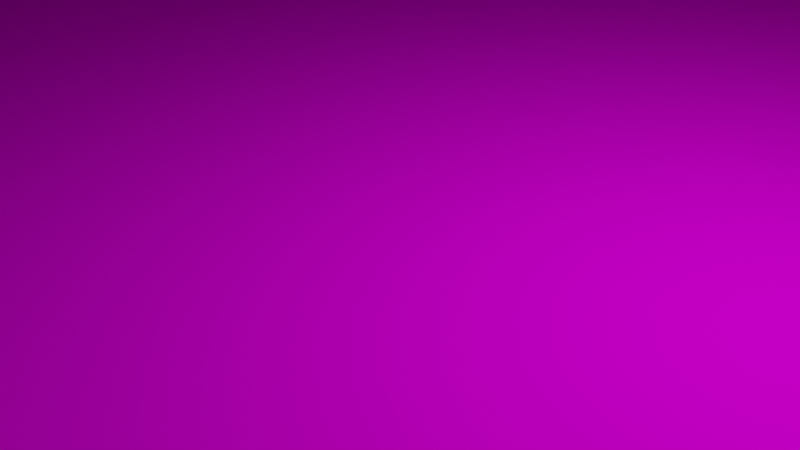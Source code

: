 # Source: Room2.blend  (saved by Blender 2.93.20; exported with 4.5.12 LTS)
import bpy
from mathutils import Matrix  # noqa: F401  (used for matrix-valued properties, if any)

bpy.ops.wm.read_factory_settings(use_empty=True)
scene = bpy.context.scene
scene.name = 'Scene'

# ---- collections
col_collection = bpy.data.collections.new('Collection'); scene.collection.children.link(col_collection)

# ---- images (referenced by path relative to the original .blend; pixels are not part of the script)
import os
ASSET_DIR = os.environ.get("B2B_ASSET_DIR", "")  # directory of the original .blend (textures are referenced by path, not embedded)
HERE = os.path.dirname(os.path.abspath(__file__))  # packed textures are extracted next to this script under _unpacked/

def load_image(name, relpath, width, height, colorspace="sRGB"):
    """Load a texture the original file referenced (path relative to the .blend, or extracted next to this script)."""
    p = next((c for c in (os.path.join(HERE, relpath), os.path.join(ASSET_DIR, relpath)) if relpath and os.path.exists(c)), "")
    if p:
        img = bpy.data.images.load(p, check_existing=True)
        img.name = name
    else:  # same state as the original file: an image datablock whose file is absent (Cycles renders it pink)
        img = bpy.data.images.new(name, width, height)
        img.source = "FILE"
        img.filepath = "//" + (relpath or name)
    img.colorspace_settings.name = colorspace
    return img
img_carpet_stain_brown_2_png_001 = load_image('Carpet stain brown 2.png.001', 'Carpet stain brown 2.png', 1024, 1024, 'sRGB')
img_wallpaper_3_png_001 = load_image('wallpaper 3.png.001', 'wallpaper 3.png', 1024, 1024, 'sRGB')
img_wallpaper_3_png_004 = load_image('wallpaper 3.png.004', 'wallpaper 3.png', 1024, 1024, 'sRGB')
img_ceiling_tiles_2_png = load_image('ceiling tiles 2.png', 'ceiling tiles 2.png', 1024, 1024, 'sRGB')
img_wallpaper_3_png_012 = load_image('wallpaper 3.png.012', 'wallpaper 3.png', 1024, 1024, 'sRGB')
img_wallpaper_3_png_013 = load_image('wallpaper 3.png.013', 'wallpaper 3.png', 1024, 1024, 'sRGB')

# ---- materials (node trees are filled in below, after node groups)
mat_material_025 = bpy.data.materials.new('Material.025')
mat_material_025.use_transparent_shadow = False
mat_material_001 = bpy.data.materials.new('Material.001')
mat_material_001.use_transparent_shadow = False
mat_material_010 = bpy.data.materials.new('Material.010')
mat_material_010.use_transparent_shadow = False
mat_material_016 = bpy.data.materials.new('Material.016')
mat_material_016.use_transparent_shadow = False
mat_material_026 = bpy.data.materials.new('Material.026')
mat_material_026.use_transparent_shadow = False
mat_material_031 = bpy.data.materials.new('Material.031')
mat_material_031.use_transparent_shadow = False

# ---- material node trees
mat_material_025.use_nodes = True; mat_material_025.node_tree.nodes.clear()
_N = mat_material_025.node_tree.nodes; _L = mat_material_025.node_tree.links
n0 = _N.new('ShaderNodeBsdfPrincipled'); n0.name = 'Principled BSDF'; n0.location = (10, 300)
n0.distribution = 'GGX'
n0.subsurface_method = 'RANDOM_WALK_SKIN'
n0.inputs[3].default_value = 1.45
n0.inputs[13].default_value = 0.0
n0.inputs[27].default_value = (0.0, 0.0, 0.0, 1.0)
n0.inputs[28].default_value = 1.0
n1 = _N.new('ShaderNodeOutputMaterial'); n1.name = 'Material Output'; n1.location = (300, 300)
n2 = _N.new('ShaderNodeTexImage'); n2.name = 'Image Texture'; n2.location = (-280, 260)
n2.image = img_carpet_stain_brown_2_png_001
_L.new(n0.outputs[0], n1.inputs[0])
_L.new(n2.outputs[0], n0.inputs[0])
n1.is_active_output = True
mat_material_001.use_nodes = True; mat_material_001.node_tree.nodes.clear()
_N = mat_material_001.node_tree.nodes; _L = mat_material_001.node_tree.links
n0 = _N.new('ShaderNodeBsdfPrincipled'); n0.name = 'Principled BSDF'; n0.location = (10, 300)
n0.distribution = 'GGX'
n0.subsurface_method = 'RANDOM_WALK_SKIN'
n0.inputs[3].default_value = 1.45
n0.inputs[27].default_value = (0.0, 0.0, 0.0, 1.0)
n0.inputs[28].default_value = 1.0
n1 = _N.new('ShaderNodeOutputMaterial'); n1.name = 'Material Output'; n1.location = (300, 300)
n2 = _N.new('ShaderNodeTexImage'); n2.name = 'Image Texture'; n2.location = (-280, 260)
n2.image = img_wallpaper_3_png_001
_L.new(n0.outputs[0], n1.inputs[0])
_L.new(n2.outputs[0], n0.inputs[0])
n1.is_active_output = True
mat_material_010.use_nodes = True; mat_material_010.node_tree.nodes.clear()
_N = mat_material_010.node_tree.nodes; _L = mat_material_010.node_tree.links
n0 = _N.new('ShaderNodeBsdfPrincipled'); n0.name = 'Principled BSDF'; n0.location = (10, 300)
n0.distribution = 'GGX'
n0.subsurface_method = 'RANDOM_WALK_SKIN'
n0.inputs[3].default_value = 1.45
n0.inputs[27].default_value = (0.0, 0.0, 0.0, 1.0)
n0.inputs[28].default_value = 1.0
n1 = _N.new('ShaderNodeOutputMaterial'); n1.name = 'Material Output'; n1.location = (300, 300)
n2 = _N.new('ShaderNodeTexImage'); n2.name = 'Image Texture'; n2.location = (-280, 260)
n2.image = img_wallpaper_3_png_004
_L.new(n0.outputs[0], n1.inputs[0])
_L.new(n2.outputs[0], n0.inputs[0])
n1.is_active_output = True
mat_material_016.use_nodes = True; mat_material_016.node_tree.nodes.clear()
_N = mat_material_016.node_tree.nodes; _L = mat_material_016.node_tree.links
n0 = _N.new('ShaderNodeBsdfPrincipled'); n0.name = 'Principled BSDF'; n0.location = (10, 300)
n0.distribution = 'GGX'
n0.subsurface_method = 'RANDOM_WALK_SKIN'
n0.inputs[3].default_value = 1.45
n0.inputs[13].default_value = 0.0
n0.inputs[27].default_value = (0.0, 0.0, 0.0, 1.0)
n0.inputs[28].default_value = 1.0
n1 = _N.new('ShaderNodeOutputMaterial'); n1.name = 'Material Output'; n1.location = (300, 300)
n2 = _N.new('ShaderNodeTexImage'); n2.name = 'Image Texture'; n2.location = (-280, 260)
n2.image = img_ceiling_tiles_2_png
_L.new(n0.outputs[0], n1.inputs[0])
_L.new(n2.outputs[0], n0.inputs[0])
n1.is_active_output = True
mat_material_026.use_nodes = True; mat_material_026.node_tree.nodes.clear()
_N = mat_material_026.node_tree.nodes; _L = mat_material_026.node_tree.links
n0 = _N.new('ShaderNodeBsdfPrincipled'); n0.name = 'Principled BSDF'; n0.location = (10, 300)
n0.distribution = 'GGX'
n0.subsurface_method = 'RANDOM_WALK_SKIN'
n0.inputs[3].default_value = 1.45
n0.inputs[27].default_value = (0.0, 0.0, 0.0, 1.0)
n0.inputs[28].default_value = 1.0
n1 = _N.new('ShaderNodeOutputMaterial'); n1.name = 'Material Output'; n1.location = (300, 300)
n2 = _N.new('ShaderNodeTexImage'); n2.name = 'Image Texture'; n2.location = (-280, 260)
n2.image = img_wallpaper_3_png_012
_L.new(n0.outputs[0], n1.inputs[0])
_L.new(n2.outputs[0], n0.inputs[0])
n1.is_active_output = True
mat_material_031.use_nodes = True; mat_material_031.node_tree.nodes.clear()
_N = mat_material_031.node_tree.nodes; _L = mat_material_031.node_tree.links
n0 = _N.new('ShaderNodeBsdfPrincipled'); n0.name = 'Principled BSDF'; n0.location = (10, 300)
n0.distribution = 'GGX'
n0.subsurface_method = 'RANDOM_WALK_SKIN'
n0.inputs[3].default_value = 1.45
n0.inputs[27].default_value = (0.0, 0.0, 0.0, 1.0)
n0.inputs[28].default_value = 1.0
n1 = _N.new('ShaderNodeOutputMaterial'); n1.name = 'Material Output'; n1.location = (300, 300)
n2 = _N.new('ShaderNodeTexImage'); n2.name = 'Image Texture'; n2.location = (-280, 260)
n2.image = img_wallpaper_3_png_013
_L.new(n0.outputs[0], n1.inputs[0])
_L.new(n2.outputs[0], n0.inputs[0])
n1.is_active_output = True

# ---- world
world_world = bpy.data.worlds.new('World'); scene.world = world_world
world_world.use_nodes = True; world_world.node_tree.nodes.clear()
_N = world_world.node_tree.nodes; _L = world_world.node_tree.links
n0 = _N.new('ShaderNodeOutputWorld'); n0.name = 'World Output'; n0.location = (300, 300)
n1 = _N.new('ShaderNodeBackground'); n1.name = 'Background'; n1.location = (10, 300)
n1.inputs[0].default_value = (0.05088, 0.05088, 0.05088, 1.0)
_L.new(n1.outputs[0], n0.inputs[0])
n0.is_active_output = True
world_world.color = (0.05088, 0.05088, 0.05088)
world_world.use_sun_shadow = False
world_world.sun_shadow_jitter_overblur = 0.0

# ---- cameras
cam_camera = bpy.data.cameras.new('Camera')
cam_camera.clip_end = 100.0
cam_camera.ortho_scale = 7.314

# ---- lights
light_light = bpy.data.lights.new('Light', 'POINT')
light_light.transmission_factor = 0.0
light_light.energy = 1000.0
light_light.shadow_soft_size = 0.1
light_light.shadow_maximum_resolution = 0.006
light_light.use_absolute_resolution = True

# ---- meshes
me_plane_001 = bpy.data.meshes.new('Plane.001')
me_plane_001.from_pydata([(-1.0, -1.0, 0.0), (1.0, -1.0, 0.0), (-1.0, 1.0, 0.0), (1.0, 1.0, 0.0)], [], [(0, 1, 3, 2)])
_uv = me_plane_001.uv_layers.new(name='UVMap')
_uv.uv.foreach_set('vector', [-15.6, -15.6, 16.6, -15.6, 16.6, 16.6, -15.6, 16.6])
me_plane_001.materials.append(mat_material_025)
me_plane_001.use_remesh_fix_poles = True
me_plane_001.use_remesh_preserve_attributes = False
me_plane_001.update()
me_cube_002 = bpy.data.meshes.new('Cube.002')
me_cube_002.from_pydata([(-1.0, -1.0, -1.0), (-1.0, -1.0, 1.0), (-1.0, 1.0, -1.0), (-1.0, 1.0, 1.0), (1.0, -1.0, -1.0), (1.0, -1.0, 1.0), (1.0, 1.0, -1.0), (1.0, 1.0, 1.0)], [], [(0, 1, 3, 2), (2, 3, 7, 6), (6, 7, 5, 4), (4, 5, 1, 0), (2, 6, 4, 0), (7, 3, 1, 5)])
_uv = me_cube_002.uv_layers.new(name='UVMap')
_uv.uv.foreach_set('vector', [-26.39, 6.829, -26.22, -6.572, -12.82, -6.407, -12.98, 6.994, -12.98, 6.994, -12.82, -6.407, 0.5823, -6.242, 0.417, 7.16, 0.417, 7.16, 0.5823, -6.242, 13.98, -6.077, 13.82, 7.325, 13.82, 7.325, 13.98, -6.077, 27.39, -5.911, 27.22, 7.49, 0.2517, 20.56, 0.417, 7.16, 13.82, 7.325, 13.65, 20.73, 0.5823, -6.242, 0.7476, -19.64, 14.15, -19.48, 13.98, -6.077])
me_cube_002.materials.append(mat_material_001)
me_cube_002.use_remesh_fix_poles = True
me_cube_002.use_remesh_preserve_attributes = False
me_cube_002.update()
me_cube_004 = bpy.data.meshes.new('Cube.004')
me_cube_004.from_pydata([(-1.0, -1.0, -1.0), (-1.0, -1.0, 1.0), (-1.0, 1.0, -1.0), (-1.0, 1.0, 1.0), (1.0, -1.0, -1.0), (1.0, -1.0, 1.0), (1.0, 1.0, -1.0), (1.0, 1.0, 1.0)], [], [(0, 1, 3, 2), (2, 3, 7, 6), (6, 7, 5, 4), (4, 5, 1, 0), (2, 6, 4, 0), (7, 3, 1, 5)])
_uv = me_cube_004.uv_layers.new(name='UVMap')
_uv.uv.foreach_set('vector', [-26.39, 6.829, -26.22, -6.572, -12.82, -6.407, -12.98, 6.994, -12.98, 6.994, -12.82, -6.407, 0.5823, -6.242, 0.417, 7.16, 0.417, 7.16, 0.5823, -6.242, 13.98, -6.077, 13.82, 7.325, 13.82, 7.325, 13.98, -6.077, 27.39, -5.911, 27.22, 7.49, 0.2517, 20.56, 0.417, 7.16, 13.82, 7.325, 13.65, 20.73, 0.5823, -6.242, 0.7476, -19.64, 14.15, -19.48, 13.98, -6.077])
me_cube_004.materials.append(mat_material_010)
me_cube_004.use_remesh_fix_poles = True
me_cube_004.use_remesh_preserve_attributes = False
me_cube_004.update()
me_plane_002 = bpy.data.meshes.new('Plane.002')
me_plane_002.from_pydata([(-1.0, -1.0, 0.0), (1.0, -1.0, 0.0), (-1.0, 1.0, 0.0), (1.0, 1.0, 0.0)], [], [(0, 1, 3, 2)])
_uv = me_plane_002.uv_layers.new(name='UVMap')
_uv.uv.foreach_set('vector', [-6.962, -6.962, 7.962, -6.962, 7.962, 7.962, -6.962, 7.962])
me_plane_002.materials.append(mat_material_016)
me_plane_002.use_remesh_fix_poles = True
me_plane_002.use_remesh_preserve_attributes = False
me_plane_002.update()
me_cube_013 = bpy.data.meshes.new('Cube.013')
me_cube_013.from_pydata([(-1.0, -1.0, -1.0), (-1.0, -1.0, 1.0), (-1.0, 1.0, -1.0), (-1.0, 1.0, 1.0), (1.0, -1.0, -1.0), (1.0, -1.0, 1.0), (1.0, 1.0, -1.0), (1.0, 1.0, 1.0)], [], [(0, 1, 3, 2), (2, 3, 7, 6), (6, 7, 5, 4), (4, 5, 1, 0), (2, 6, 4, 0), (7, 3, 1, 5)])
_uv = me_cube_013.uv_layers.new(name='UVMap')
_uv.uv.foreach_set('vector', [-26.39, 6.829, -26.22, -6.572, -12.82, -6.407, -12.98, 6.994, -12.98, 6.994, -12.82, -6.407, 0.5823, -6.242, 0.417, 7.16, 0.417, 7.16, 0.5823, -6.242, 13.98, -6.077, 13.82, 7.325, 13.82, 7.325, 13.98, -6.077, 27.39, -5.911, 27.22, 7.49, 0.2517, 20.56, 0.417, 7.16, 13.82, 7.325, 13.65, 20.73, 0.5823, -6.242, 0.7476, -19.64, 14.15, -19.48, 13.98, -6.077])
me_cube_013.materials.append(mat_material_026)
me_cube_013.use_remesh_fix_poles = True
me_cube_013.use_remesh_preserve_attributes = False
me_cube_013.update()
me_cube_014 = bpy.data.meshes.new('Cube.014')
me_cube_014.from_pydata([(-1.0, -1.0, -1.0), (-1.0, -1.0, 1.0), (-1.0, 1.0, -1.0), (-1.0, 1.0, 1.0), (1.0, -1.0, -1.0), (1.0, -1.0, 1.0), (1.0, 1.0, -1.0), (1.0, 1.0, 1.0)], [], [(0, 1, 3, 2), (2, 3, 7, 6), (6, 7, 5, 4), (4, 5, 1, 0), (2, 6, 4, 0), (7, 3, 1, 5)])
_uv = me_cube_014.uv_layers.new(name='UVMap')
_uv.uv.foreach_set('vector', [-26.39, 6.829, -26.22, -6.572, -12.82, -6.407, -12.98, 6.994, -12.98, 6.994, -12.82, -6.407, 0.5823, -6.242, 0.417, 7.16, 0.417, 7.16, 0.5823, -6.242, 13.98, -6.077, 13.82, 7.325, 13.82, 7.325, 13.98, -6.077, 27.39, -5.911, 27.22, 7.49, 0.2517, 20.56, 0.417, 7.16, 13.82, 7.325, 13.65, 20.73, 0.5823, -6.242, 0.7476, -19.64, 14.15, -19.48, 13.98, -6.077])
me_cube_014.materials.append(mat_material_031)
me_cube_014.use_remesh_fix_poles = True
me_cube_014.use_remesh_preserve_attributes = False
me_cube_014.update()

# ---- objects
ob_light = bpy.data.objects.new('Light', light_light)
ob_camera = bpy.data.objects.new('Camera', cam_camera)
ob_plane_001 = bpy.data.objects.new('Plane.001', me_plane_001)
ob_cube_001 = bpy.data.objects.new('Cube.001', me_cube_002)
ob_cube_003 = bpy.data.objects.new('Cube.003', me_cube_004)
ob_plane_002 = bpy.data.objects.new('Plane.002', me_plane_002)
ob_cube_002 = bpy.data.objects.new('Cube.002', me_cube_013)
ob_cube_004 = bpy.data.objects.new('Cube.004', me_cube_014)

# ---- transforms, parenting, visibility, modifiers, constraints
ob_light.location = (4.076, 1.005, 5.904)
ob_light.rotation_euler = (0.6503, 0.05522, 1.866)
ob_light.lock_rotations_4d = False
ob_light.empty_display_type = 'ARROWS'
ob_light.color = (0.0, 0.0, 0.0, 0.0)
ob_light.lineart.crease_threshold = 0.0
ob_camera.location = (7.359, -6.926, 4.958)
ob_camera.rotation_euler = (1.109, 0.0, 0.8149)
ob_camera.lock_rotations_4d = False
ob_camera.empty_display_type = 'ARROWS'
ob_camera.color = (0.0, 0.0, 0.0, 0.0)
ob_camera.display_type = 'WIRE'
ob_camera.lineart.crease_threshold = 0.0
ob_plane_001.location = (5.548, 0.0, 0.0)
ob_plane_001.scale = (53.45, 53.45, 53.45)
ob_cube_001.location = (56.89, 0.04277, 17.88)
ob_cube_001.rotation_euler = (0.0, -0.0, -3.159)
ob_cube_001.scale = (0.0549, 54.16, 18.97)
ob_cube_003.location = (5.658, -52.72, 17.88)
ob_cube_003.rotation_euler = (0.0, -0.0, -4.703)
ob_cube_003.scale = (0.05486, 54.2, 18.97)
ob_plane_002.location = (5.548, 0.0, 36.41)
ob_plane_002.rotation_euler = (-0.0, 3.145, -0.0)
ob_plane_002.scale = (53.78, 53.78, 53.78)
ob_cube_002.location = (5.658, 52.26, 17.88)
ob_cube_002.rotation_euler = (0.0, -0.0, -4.703)
ob_cube_002.scale = (0.05486, 54.2, 18.97)
ob_cube_004.location = (-46.53, 0.04277, 17.88)
ob_cube_004.rotation_euler = (0.0, -0.0, -3.159)
ob_cube_004.scale = (0.0549, 54.16, 18.97)

# ---- collection membership
col_collection.objects.link(ob_light)
col_collection.objects.link(ob_camera)
col_collection.objects.link(ob_plane_001)
col_collection.objects.link(ob_cube_001)
col_collection.objects.link(ob_cube_003)
col_collection.objects.link(ob_plane_002)
col_collection.objects.link(ob_cube_002)
col_collection.objects.link(ob_cube_004)

# ---- scene / render settings (as saved in the file)
scene.camera = ob_camera
scene.frame_start = 1; scene.frame_end = 250; scene.frame_set(1)
scene.render.engine = 'BLENDER_EEVEE_NEXT'
scene.cycles.use_denoising = False
scene.cycles.samples = 128
scene.cycles.sampling_pattern = 'TABULATED_SOBOL'
scene.cycles.use_adaptive_sampling = False
scene.cycles.use_light_tree = False
scene.view_settings.view_transform = 'Filmic'
bpy.context.view_layer.update()
